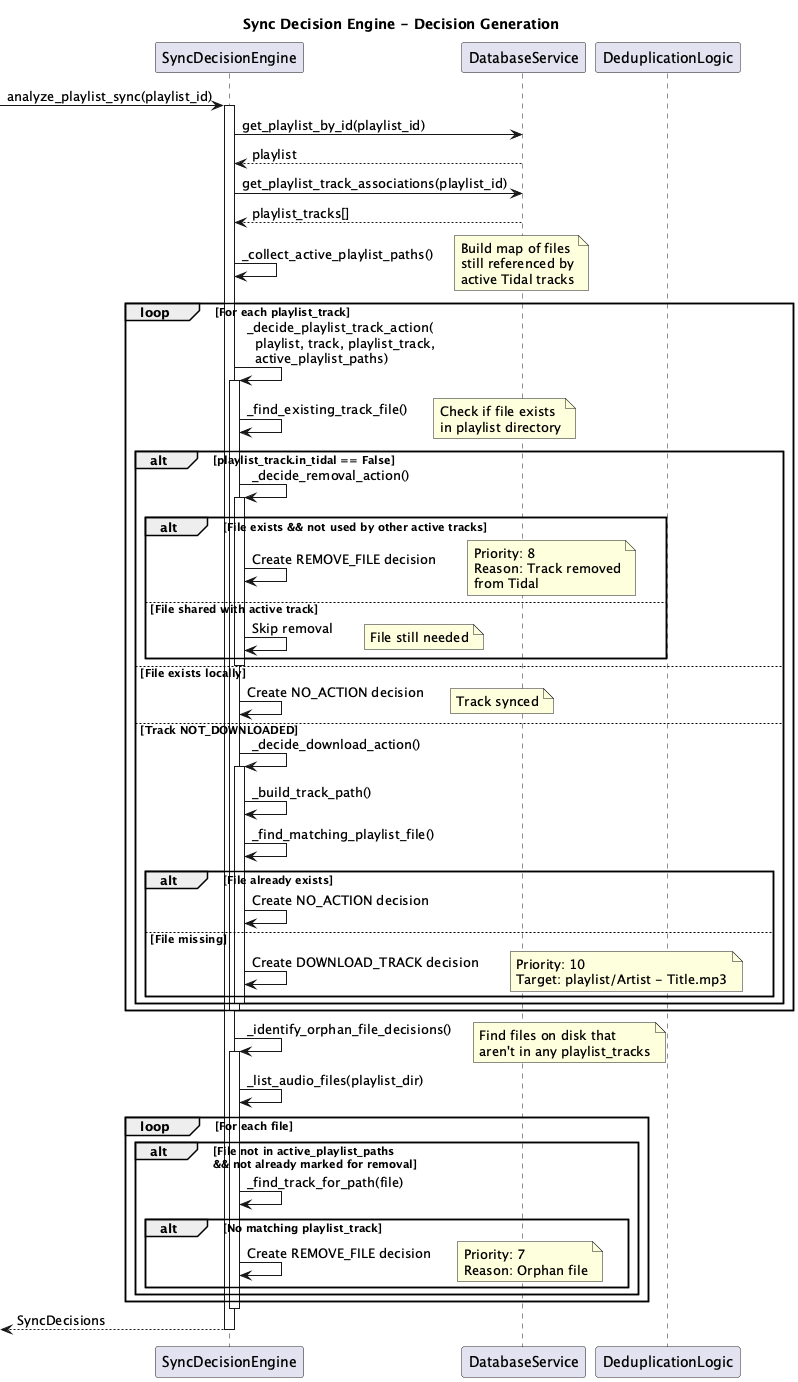

The diagram above was rendered by PlantUML. Its source (embedded in the PNG):
@startuml decision-engine-flow
title Sync Decision Engine - Decision Generation

participant SyncDecisionEngine as Engine
participant DatabaseService as DB
participant DeduplicationLogic as Dedup

-> Engine: analyze_playlist_sync(playlist_id)
activate Engine

Engine -> DB: get_playlist_by_id(playlist_id)
DB --> Engine: playlist

Engine -> DB: get_playlist_track_associations(playlist_id)
DB --> Engine: playlist_tracks[]

Engine -> Engine: _collect_active_playlist_paths()
note right: Build map of files\nstill referenced by\nactive Tidal tracks

loop For each playlist_track
    Engine -> Engine: _decide_playlist_track_action(\n  playlist, track, playlist_track,\n  active_playlist_paths)
    activate Engine
    
    Engine -> Engine: _find_existing_track_file()
    note right: Check if file exists\nin playlist directory
    
    alt playlist_track.in_tidal == False
        Engine -> Engine: _decide_removal_action()
        activate Engine
        alt File exists && not used by other active tracks
            Engine -> Engine: Create REMOVE_FILE decision
            note right: Priority: 8\nReason: Track removed\nfrom Tidal
        else File shared with active track
            Engine -> Engine: Skip removal
            note right: File still needed
        end
        deactivate Engine
    else File exists locally
        Engine -> Engine: Create NO_ACTION decision
        note right: Track synced
    else Track NOT_DOWNLOADED
        Engine -> Engine: _decide_download_action()
        activate Engine
        Engine -> Engine: _build_track_path()
        Engine -> Engine: _find_matching_playlist_file()
        alt File already exists
            Engine -> Engine: Create NO_ACTION decision
        else File missing
            Engine -> Engine: Create DOWNLOAD_TRACK decision
            note right: Priority: 10\nTarget: playlist/Artist - Title.mp3
        end
        deactivate Engine
    end
    
    deactivate Engine
end

Engine -> Engine: _identify_orphan_file_decisions()
activate Engine
note right: Find files on disk that\naren't in any playlist_tracks
Engine -> Engine: _list_audio_files(playlist_dir)
loop For each file
    alt File not in active_playlist_paths\n&& not already marked for removal
        Engine -> Engine: _find_track_for_path(file)
        alt No matching playlist_track
            Engine -> Engine: Create REMOVE_FILE decision
            note right: Priority: 7\nReason: Orphan file
        end
    end
end
deactivate Engine

<-- Engine: SyncDecisions
deactivate Engine

@enduml